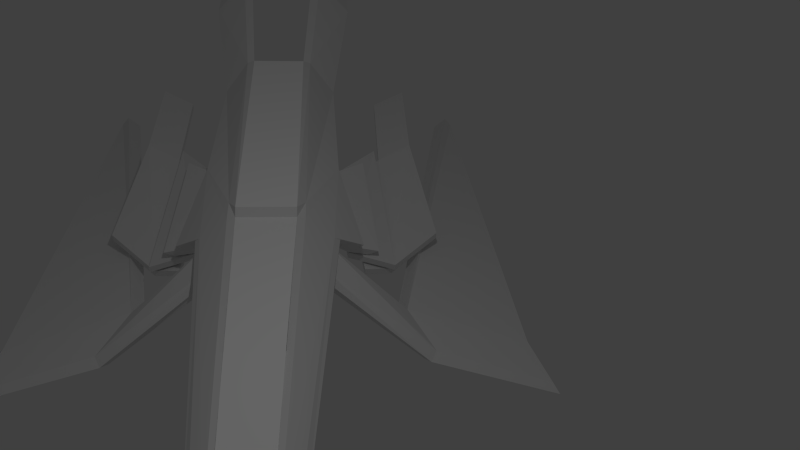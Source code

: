 # Source: cruiser.blend  (saved by Blender 2.66.1; exported with 4.5.12 LTS)
import bpy
from mathutils import Matrix  # noqa: F401  (used for matrix-valued properties, if any)

bpy.ops.wm.read_factory_settings(use_empty=True)
scene = bpy.context.scene
scene.name = 'Scene'

# ---- collections
col_collection_1 = bpy.data.collections.new('Collection 1'); scene.collection.children.link(col_collection_1)

# ---- materials (node trees are filled in below, after node groups)
mat_material = bpy.data.materials.new('Material')
mat_material.alpha_threshold = 0.0
mat_material.use_transparent_shadow = False
mat_material.roughness = 0.5
mat_material.line_color = (0.0, 0.0, 0.0, 1.0)
mat_hull = bpy.data.materials.new('Hull')
mat_hull.alpha_threshold = 0.0
mat_hull.use_transparent_shadow = False
mat_hull.preview_render_type = 'FLAT'
mat_hull.diffuse_color = (1.0, 1.0, 1.0, 1.0)
mat_hull.roughness = 0.5
mat_hull.line_color = (0.0, 0.0, 0.0, 1.0)
mat_camo = bpy.data.materials.new('Camo')
mat_camo.alpha_threshold = 0.0
mat_camo.use_transparent_shadow = False
mat_camo.preview_render_type = 'CUBE'
mat_camo.roughness = 0.5
mat_camo.line_color = (0.0, 0.0, 0.0, 1.0)
mat_glass = bpy.data.materials.new('glass')
mat_glass.alpha_threshold = 0.0
mat_glass.use_transparent_shadow = False
mat_glass.preview_render_type = 'CUBE'
mat_glass.roughness = 0.5
mat_glass.line_color = (0.0, 0.0, 0.0, 1.0)
mat_stipe = bpy.data.materials.new('Stipe')
mat_stipe.alpha_threshold = 0.0
mat_stipe.use_transparent_shadow = False
mat_stipe.preview_render_type = 'CUBE'
mat_stipe.roughness = 0.5
mat_stipe.line_color = (0.0, 0.0, 0.0, 1.0)

# ---- material node trees

# ---- world
world_world = bpy.data.worlds.new('World'); scene.world = world_world
world_world.color = (0.05088, 0.05088, 0.05088)
world_world.use_sun_shadow = False
world_world.sun_shadow_jitter_overblur = 0.0
world_world.cycles.sampling_method = 'MANUAL'
world_world.cycles.sample_map_resolution = 256

# ---- cameras
cam_camera = bpy.data.cameras.new('Camera')
cam_camera.clip_end = 100.0
cam_camera.lens = 35.0
cam_camera.sensor_width = 32.0
cam_camera.sensor_height = 18.0
cam_camera.ortho_scale = 7.314
cam_camera.dof.focus_distance = 0.0
cam_camera.dof.aperture_fstop = 128.0

# ---- lights
light_lamp = bpy.data.lights.new('Lamp', 'POINT')
light_lamp.transmission_factor = 0.0
light_lamp.cutoff_distance = 30.0
light_lamp.energy = 100.0
light_lamp.shadow_buffer_clip_start = 1.001
light_lamp.shadow_soft_size = 0.1
light_lamp.shadow_maximum_resolution = 0.006
light_lamp.use_absolute_resolution = True
light_lamp.cycles.use_multiple_importance_sampling = False

# ---- meshes
me_cube = bpy.data.meshes.new('Cube')
me_cube.from_pydata([(1.836, 0.1089, -0.06528), (-0.1908, 0.1542, -0.1318), (1.836, 0.1089, 0.06528), (-0.1908, 0.1542, 0.1318), (1.836, 0.1919, 3.553e-15), (-0.1908, 0.3001, 2.732e-15), (2.233, 0.05956, -0.03831), (2.233, 0.05956, 0.03831), (2.233, 0.09352, 8.987e-08), (2.357, 0.05956, -0.03831), (2.357, 0.04364, 0.03022), (2.357, 0.09352, -3.316e-08), (0.8228, 0.1315, 0.1072), (2.229, 0.06014, -0.03824), (2.233, 0.08526, -0.06667), (2.233, 0.1553, -0.06616), (2.357, 0.08526, -0.06667), (2.357, 0.1553, -0.06616), (2.234, 0.02978, -0.005392), (2.357, 0.02978, -0.005392), (-1.895, 0.1542, -0.1318), (-1.895, 0.3001, -1.181e-06), (-1.895, 0.1542, 0.2016), (-0.2293, 0.1542, 0.1632), (-0.1908, 0.1542, 0.1318), (-0.1908, 0.3001, 2.732e-15), (-1.895, 0.3001, -1.181e-06), (-0.1904, 0.1967, 0.1245), (-0.1904, 0.3426, 0.02404), (-1.895, 0.3426, 0.02403), (-1.895, 0.1967, 0.1907), (-0.3313, 0.1967, 0.132), (1.753, 0.1117, 0.07626), (1.753, 0.1846, 0.01816), (1.753, 0.1342, 0.07303), (1.753, 0.1927, 0.02876), (-2.726, 0.392, 0.1834), (-2.726, 0.2014, 0.385), (-2.725, 0.4475, 0.2074), (-2.725, 0.2569, 0.3742), (-3.896, 0.369, 0.2622), (-4.303, 0.267, 0.3798), (-3.895, 0.4212, 0.2862), (-4.302, 0.3405, 0.369), (-0.3479, 0.4379, -0.1308), (-0.3474, 0.4999, -0.1067), (-0.8891, 0.3233, 0.004501), (-0.8886, 0.3691, 0.02854), (-0.3206, 0.3141, -0.08243), (-0.3201, 0.3586, -0.06249), (-0.8453, 0.282, -0.01709), (-0.8448, 0.3177, 0.0008549), (-0.4128, 0.415, -0.1828), (-0.4123, 0.4658, -0.1587), (-0.9823, 0.3247, -0.05499), (-0.9818, 0.3644, -0.03089), (-0.4437, 0.5283, -0.2171), (-0.4432, 0.5893, -0.1972), (-1.163, 0.4626, -0.08931), (-1.163, 0.5152, -0.06938), (-0.4138, 0.4151, -0.1863), (-0.9833, 0.3248, -0.05851), (-0.4446, 0.6817, -0.28), (-1.491, 0.597, -0.1521), (-0.4233, 0.4162, -0.2215), (-0.9928, 0.3259, -0.09368), (-0.4542, 0.6831, -0.3151), (-1.501, 0.5984, -0.1873), (-0.4744, 0.6628, -0.3183), (-1.495, 0.6283, -0.2106), (-0.8376, 0.9546, -0.3187), (-1.654, 0.8363, -0.1908), (-0.4818, 0.6636, -0.3538), (-1.503, 0.6293, -0.2461), (-0.8451, 0.9553, -0.3541), (-1.661, 0.837, -0.2263), (-0.4, 0.512, -0.2764), (-1.072, 0.401, -0.144), (-0.4075, 0.5126, -0.3118), (-1.079, 0.4016, -0.1795), (-2.284, 0.6283, -0.2106), (-2.442, 0.8363, -0.1908), (-2.291, 0.6293, -0.2461), (-2.45, 0.837, -0.2263), (-0.222, 0.3288, -0.02744), (-0.2215, 0.3713, -0.003407), (1.755, 0.2216, -0.02513), (1.755, 0.2162, -0.003757), (0.8228, 0.1315, -0.09856), (-0.01659, 0.246, 3.143e-15), (-0.1908, 0.2272, -0.06591), (-0.01659, 0.1888, -0.04928), (-0.1072, 0.7335, -0.3284), (0.2121, 0.8676, -0.3515), (-0.1072, 0.6714, -0.3877), (0.2121, 0.8061, -0.3959), (0.02152, 1.393, -0.446), (0.3408, 1.478, -0.4564), (0.02152, 1.292, -0.5053), (0.3408, 1.416, -0.4904), (-2.869, 1.22, -0.5492), (-2.869, 1.141, -0.6085), (-2.848, 1.264, -0.5871), (-2.848, 1.185, -0.6464), (2.233, 0.02978, -0.02393), (2.233, 0.02978, 0.01437), (2.233, 0.04676, -0.00478), (2.231, 0.03007, -0.0239), (0.4531, 0.02978, -0.02393), (0.4531, 0.02978, 0.01437), (0.4531, 0.04676, -0.00478), (0.451, 0.03007, -0.0239), (-1.895, 0.0131, -0.1318), (-1.895, 0.0131, 0.2016), (-0.2293, 0.0131, 0.1632), (-0.1908, 0.01309, -0.1318), (-0.1908, 0.0137, 0.1318), (0.8228, 0.01111, -0.09856), (1.836, 0.007713, -0.06528), (0.4531, 0.01224, 0.01437), (0.451, 0.01253, -0.0239), (2.231, 0.01253, -0.0239), (2.233, 0.01224, 0.01437), (2.229, 0.01241, -0.03824), (2.234, 0.02978, -0.005392), (2.357, 0.02978, -0.005392), (2.234, 0.01005, -0.005392), (2.357, 0.01005, -0.005392), (2.357, 0.0123, 0.03022), (2.357, 0.01005, -0.005392), (2.233, 0.01128, 0.03831), (1.836, 0.01387, 0.06528), (0.8228, 0.009346, 0.1072), (-1.975, 0.1542, 0.1009), (-1.975, 0.0131, 0.1009), (-1.975, 0.1542, -0.01931), (-1.975, 0.0131, -0.01931), (0.006032, 0.2174, -0.02464), (0.2704, 0.8369, -0.3737), (0.3991, 1.51, -0.4828), (0.02152, 1.392, -0.4903), (-2.848, 1.267, -0.6314)], [(3, 12), (5, 21), (21, 26), (21, 25)], [(91, 88, 1, 90), (4, 2, 7, 8), (9, 6, 14, 16), (8, 7, 10, 11), (18, 6, 9, 19), (14, 15, 17, 16), (6, 8, 15, 14), (11, 9, 16, 17), (8, 11, 17, 15), (23, 31, 30, 22), (3, 5, 25, 24), (22, 30, 39, 37), (46, 26, 29, 47), (27, 24, 32, 34), (31, 23, 3, 27), (32, 33, 35, 34), (24, 25, 33, 32), (28, 27, 34, 35), (28, 35, 87, 85), (36, 37, 41, 40), (38, 36, 40, 42), (30, 29, 38, 39), (21, 22, 37, 36), (29, 21, 36, 38), (39, 38, 42, 43), (37, 39, 43, 41), (42, 40, 41, 43), (25, 44, 45, 28), (46, 44, 25), (50, 48, 49, 51), (54, 50, 51, 55), (48, 52, 53, 49), (54, 55, 59, 58), (55, 51, 49, 53), (50, 54, 52, 48), (44, 46, 47, 45), (56, 58, 59, 57), (53, 52, 56, 57), (55, 53, 57, 59), (63, 61, 60, 62), (54, 58, 56, 52), (63, 62, 66, 67), (62, 60, 64, 66), (60, 61, 65, 64), (61, 63, 67, 65), (73, 69, 80, 82), (71, 69, 68, 70), (65, 67, 66, 64), (72, 73, 75, 74), (71, 70, 74, 75), (70, 68, 72, 74), (69, 71, 81, 80), (76, 77, 79, 78), (69, 73, 79, 77), (73, 72, 78, 79), (72, 68, 76, 78), (68, 69, 77, 76), (80, 81, 83, 82), (71, 75, 83, 81), (75, 73, 82, 83), (84, 85, 87, 86), (33, 25, 84, 86), (25, 28, 85, 84), (35, 33, 86, 87), (91, 90, 94, 95), (95, 94, 98, 99), (5, 89, 93, 92), (90, 5, 92, 94), (137, 91, 95, 138), (139, 99, 98, 140), (138, 95, 99, 139), (92, 96, 102, 100), (92, 93, 97, 96), (101, 100, 102, 141, 103), (94, 92, 100, 101), (140, 98, 103, 141), (98, 94, 101, 103), (8, 106, 107, 13), (7, 8, 106, 105), (13, 6, 104, 107), (105, 109, 110, 106), (106, 110, 111, 107), (107, 104, 108, 111), (20, 135, 133, 22, 21), (9, 11, 10, 19), (29, 30, 31, 47), (5, 46, 25), (28, 45, 47), (27, 28, 47, 31), (1, 20, 26, 5), (5, 26, 46), (0, 88, 89, 4), (88, 91, 137, 89), (0, 4, 8, 13), (2, 4, 89, 12), (109, 111, 110), (135, 20, 112, 136), (23, 22, 113, 114), (20, 1, 115, 112), (3, 23, 114, 116), (1, 88, 117, 115), (88, 0, 118, 117), (109, 119, 120, 111), (107, 111, 120, 121), (105, 109, 119, 122), (0, 13, 123, 118), (13, 107, 121, 123), (6, 13, 8), (18, 19, 125, 124), (124, 125, 127, 126), (19, 10, 128, 129), (10, 7, 130, 128), (7, 2, 131, 130), (2, 12, 132, 131), (12, 24, 116, 132), (22, 133, 134, 113), (133, 135, 136, 134), (89, 137, 138, 93), (97, 139, 140, 96), (93, 138, 139, 97), (96, 140, 141, 102)])
me_cube.polygons.foreach_set('material_index', [1, 1, 2, 2, 2, 2, 2, 2, 2, 4, 2, 4, 4, 4, 3, 2, 2, 2, 4, 2, 4, 2, 2, 4, 2, 4, 4, 4, 2, 2, 2, 2, 2, 2, 2, 4, 2, 2, 2, 2, 2, 2, 2, 2, 2, 2, 2, 2, 2, 2, 2, 2, 2, 2, 2, 2, 2, 2, 2, 2, 4, 2, 2, 2, 2, 2, 2, 2, 2, 2, 2, 2, 2, 2, 2, 2, 2, 1, 2, 2, 1, 2, 2, 1, 2, 2, 2, 2, 2, 1, 2, 1, 1, 1, 1, 2, 1, 1, 1, 3, 1, 1, 2, 2, 1, 1, 1, 2, 2, 2, 2, 2, 1, 1, 1, 1, 1, 2, 2, 2, 2])
_uv = me_cube.uv_layers.new(name='UVMap')
_uv.uv.foreach_set('vector', [0.5452, 0.08288, 0.7054, 0.09982, 0.5037, 0.1044, 0.5025, 0.08093, 0.8976, 0.08713, 0.9019, 0.0635, 0.9959, 0.08245, 0.9929, 0.09486, 0.2654, 0.2474, 0.2712, 0.2276, 0.2717, 0.2414, 0.2692, 0.2455, 0.2958, 0.238, 0.3021, 0.2538, 0.2674, 0.2615, 0.2709, 0.2517, 0.2617, 0.225, 0.2712, 0.2276, 0.2654, 0.2474, 0.2558, 0.2564, 0.2717, 0.2414, 0.2724, 0.2445, 0.2713, 0.2457, 0.2692, 0.2455, 0.2712, 0.2276, 0.2958, 0.238, 0.2724, 0.2445, 0.2717, 0.2414, 0.2709, 0.2517, 0.2654, 0.2474, 0.2692, 0.2455, 0.2713, 0.2457, 0.2958, 0.238, 0.2709, 0.2517, 0.2713, 0.2457, 0.2724, 0.2445, 0.0, 0.0, 0.0, 0.0, 0.0, 0.0, 0.0, 0.0, 0.0, 0.0, 0.0, 0.0, 0.0, 0.0, 0.0, 0.0, 0.0, 0.0, 0.0, 0.0, 0.0, 0.0, 0.0, 0.0, 0.0, 0.0, 0.0, 0.0, 0.0, 0.0, 0.0, 0.0, 0.0, 0.0, 0.0, 0.0, 0.0, 0.0, 0.0, 0.0, 0.622, 7.885e-05, 0.2431, 0.3587, 0.01752, 0.3525, 7.885e-05, 0.1574, 0.0, 0.0, 0.0, 0.0, 0.0, 0.0, 0.0, 0.0, 0.0, 0.0, 0.0, 0.0, 0.0, 0.0, 0.0, 0.0, 0.7574, 0.05311, 0.7571, 0.02135, 0.9999, 9.386e-05, 0.9994, 0.03175, 0.0, 0.0, 0.0, 0.0, 0.0, 0.0, 0.0, 0.0, 0.2892, 0.1749, 0.2832, 0.2249, 9.386e-05, 0.1822, 0.07677, 0.1629, 0.0, 0.0, 0.0, 0.0, 0.0, 0.0, 0.0, 0.0, 0.4513, 0.01745, 0.4517, 0.05716, 0.2985, 0.04646, 0.2994, 0.001071, 0.4443, 0.1802, 0.4378, 0.2248, 0.2832, 0.2249, 0.2892, 0.1749, 0.0, 0.0, 0.0, 0.0, 0.0, 0.0, 0.0, 0.0, 0.2994, 0.001071, 0.2985, 0.04646, 0.08897, 0.02969, 9.386e-05, 9.467e-05, 0.0, 0.0, 0.0, 0.0, 0.0, 0.0, 0.0, 0.0, 0.0, 0.0, 0.0, 0.0, 0.0, 0.0, 0.0, 0.0, 0.0, 0.0, 0.0, 0.0, 0.0, 0.0, 0.0, 0.0, 0.0, 0.0, 0.0, 0.0, 0.0, 0.0, 0.1898, 0.1149, 0.1951, 0.1943, 0.1879, 0.1971, 0.171, 0.1176, 0.0, 0.0, 0.0, 0.0, 0.0, 0.0, 0.0, 0.0, 0.1951, 0.1943, 0.2299, 0.2944, 0.1715, 0.2671, 0.1879, 0.1971, 9.386e-05, 0.2878, 0.009645, 0.2856, 0.03531, 0.3158, 0.03004, 0.326, 0.134, 0.08527, 0.171, 0.1176, 0.1879, 0.1971, 0.1715, 0.2671, 0.1898, 0.1149, 0.2231, 0.06911, 0.2299, 0.2944, 0.1951, 0.1943, 0.0, 0.0, 0.0, 0.0, 0.0, 0.0, 0.0, 0.0, 0.1247, 0.2765, 4.902e-05, 0.08392, 0.02611, 0.06911, 0.129, 0.2493, 0.1715, 0.2671, 0.2299, 0.2944, 0.1247, 0.2765, 0.129, 0.2493, 0.134, 0.08527, 0.1715, 0.2671, 0.129, 0.2493, 0.02611, 0.06911, 0.0, 0.0, 0.0, 0.0, 0.0, 0.0, 0.0, 0.0, 0.0, 0.0, 0.0, 0.0, 0.0, 0.0, 0.0, 0.0, 0.0, 0.0, 0.0, 0.0, 0.0, 0.0, 0.0, 0.0, 0.0, 0.0, 0.0, 0.0, 0.0, 0.0, 0.0, 0.0, 0.0, 0.0, 0.0, 0.0, 0.0, 0.0, 0.0, 0.0, 0.0, 0.0, 0.0, 0.0, 0.0, 0.0, 0.0, 0.0, 0.599, 0.04017, 0.6022, 0.01141, 0.1455, 0.006031, 0.1391, 0.0423, 0.524, 0.04807, 0.6022, 0.01141, 0.9354, 0.04968, 0.8026, 0.06901, 0.0, 0.0, 0.0, 0.0, 0.0, 0.0, 0.0, 0.0, 0.9276, 0.028, 0.599, 0.04017, 0.5221, 4.902e-05, 0.8026, 0.0003043, 0.524, 0.04807, 0.8026, 0.06901, 0.8026, 0.0003043, 0.5221, 4.902e-05, 0.0, 0.0, 0.0, 0.0, 0.0, 0.0, 0.0, 0.0, 0.6022, 0.01141, 0.524, 0.04807, 0.02551, 0.04009, 0.1455, 0.006031, 1.0, 0.03584, 0.7465, 0.01292, 0.7427, 0.04457, 0.9747, 0.04943, 0.6022, 0.01141, 0.599, 0.04017, 0.7427, 0.04457, 0.7465, 0.01292, 0.599, 0.04017, 0.9276, 0.028, 0.9747, 0.04943, 0.7427, 0.04457, 0.9276, 0.028, 0.9354, 0.04968, 1.0, 0.03584, 0.9747, 0.04943, 0.9354, 0.04968, 0.6022, 0.01141, 0.7465, 0.01292, 1.0, 0.03584, 0.1455, 0.006031, 0.02551, 0.04009, 4.902e-05, 0.005874, 0.1391, 0.0423, 0.524, 0.04807, 0.5221, 4.902e-05, 4.902e-05, 0.005874, 0.02551, 0.04009, 0.5221, 4.902e-05, 0.599, 0.04017, 0.1391, 0.0423, 4.902e-05, 0.005874, 0.0, 0.0, 0.0, 0.0, 0.0, 0.0, 0.0, 0.0, 0.0, 0.0, 0.0, 0.0, 0.0, 0.0, 0.0, 0.0, 0.0, 0.0, 0.0, 0.0, 0.0, 0.0, 0.0, 0.0, 0.0, 0.0, 0.0, 0.0, 0.0, 0.0, 0.0, 0.0, 0.8254, 0.1311, 0.8269, 0.1427, 0.7914, 0.1501, 0.8014, 0.1314, 0.05657, 0.4787, 8.917e-05, 8.917e-05, 0.7954, 0.4139, 0.3728, 0.5515, 0.8262, 0.09732, 0.8249, 0.109, 0.8045, 0.1098, 0.7914, 0.09041, 0.0, 0.0, 0.0, 0.0, 0.0, 0.0, 0.0, 0.0, 0.05743, 0.1185, 4.908e-05, 4.908e-05, 0.9301, 0.0009193, 0.9992, 0.1185, 0.3806, 0.5816, 0.3728, 0.5515, 0.7954, 0.4139, 0.7658, 0.6218, 0.07796, 0.5347, 0.05657, 0.4787, 0.3728, 0.5515, 0.3806, 0.5816, 0.7914, 0.09041, 0.8219, 0.1627, 0.0235, 0.1171, 9.386e-05, 0.1211, 8.921e-05, 0.9999, 0.08386, 0.5927, 0.3916, 0.6115, 0.7554, 0.6895, 0.0188, 0.1201, 9.386e-05, 0.1211, 0.0235, 0.1171, 0.02901, 0.1135, 0.03373, 0.1184, 0.7914, 0.1501, 0.7914, 0.09041, 9.386e-05, 0.1211, 0.0188, 0.1201, 0.825, 0.121, 0.8201, 0.09031, 0.03373, 0.1184, 0.02901, 0.1135, 0.8201, 0.09031, 0.7914, 0.1501, 0.0188, 0.1201, 0.03373, 0.1184, 0.9929, 0.09486, 0.9996, 0.1061, 0.997, 0.1129, 0.9906, 0.1076, 0.0, 0.0, 0.0, 0.0, 0.0, 0.0, 0.0, 0.0, 0.0, 0.0, 0.0, 0.0, 0.0, 0.0, 0.0, 0.0, 0.1021, 0.1506, 0.001546, 0.1506, 4.221e-05, 0.1635, 0.1006, 0.1635, 0.0, 0.0, 0.0, 0.0, 0.0, 0.0, 0.0, 0.0, 0.0, 0.0, 0.0, 0.0, 0.0, 0.0, 0.0, 0.0, 0.2938, 0.1087, 0.2682, 0.1113, 0.2475, 0.1096, 0.2246, 0.1021, 0.2672, 0.07981, 0.2654, 0.2474, 0.2709, 0.2517, 0.2674, 0.2615, 0.2558, 0.2564, 0.4517, 0.05716, 0.4513, 0.01745, 0.7318, 0.02082, 0.6322, 0.05773, 0.0, 0.0, 0.0, 0.0, 0.0, 0.0, 0.7574, 0.05311, 0.7297, 0.09012, 0.6322, 0.05773, 0.7571, 0.02135, 0.7574, 0.05311, 0.6322, 0.05773, 0.7318, 0.02082, 0.5037, 0.1044, 0.2938, 0.1087, 0.293, 0.08108, 0.5029, 0.07679, 0.0, 0.0, 0.0, 0.0, 0.0, 0.0, 0.8985, 0.1113, 0.7054, 0.09982, 0.546, 0.06188, 0.8976, 0.08713, 0.7054, 0.09982, 0.5452, 0.08288, 0.5393, 0.07215, 0.546, 0.06188, 0.8985, 0.1113, 0.8976, 0.08713, 0.9929, 0.09486, 0.9906, 0.1076, 0.9019, 0.0635, 0.8976, 0.08713, 0.546, 0.06188, 0.7163, 0.04642, 0.0, 0.0, 0.0, 0.0, 0.0, 0.0, 0.2682, 0.1113, 0.2938, 0.1087, 0.2951, 0.1362, 0.2683, 0.1374, 0.006927, 0.04427, 0.2246, 0.1021, 0.2177, 0.1308, 4.221e-05, 0.07299, 0.2938, 0.1087, 0.5037, 0.1044, 0.505, 0.1319, 0.2951, 0.1362, 0.01752, 0.3525, 0.2431, 0.3587, 0.2255, 0.9999, 7.893e-05, 0.991, 0.5037, 0.1044, 0.7054, 0.09982, 0.7055, 0.126, 0.505, 0.1319, 0.7054, 0.09982, 0.8985, 0.1113, 0.9006, 0.1374, 0.7055, 0.126, 0.0, 0.0, 0.0, 0.0, 0.0, 0.0, 0.0, 0.0, 0.0, 0.0, 0.0, 0.0, 0.0, 0.0, 0.0, 0.0, 0.1021, 0.1506, 0.001546, 0.1506, 0.0006911, 0.1375, 0.1012, 0.1375, 0.8985, 0.1113, 0.9906, 0.1076, 0.995, 0.1192, 0.9006, 0.1374, 0.9906, 0.1076, 0.997, 0.1129, 0.9988, 0.1177, 0.995, 0.1192, 0.0, 0.0, 0.0, 0.0, 0.0, 0.0, 0.0, 0.0, 0.0, 0.0, 0.0, 0.0, 0.0, 0.0, 0.2511, 0.2707, 0.2734, 0.2707, 0.2734, 0.2743, 0.2511, 0.2743, 0.2558, 0.2564, 0.2674, 0.2615, 0.2631, 0.2705, 0.2511, 0.2627, 0.2674, 0.2615, 0.3021, 0.2538, 0.3032, 0.2705, 0.2631, 0.2705, 0.9959, 0.08245, 0.9019, 0.0635, 0.9069, 0.04044, 1.0, 0.07027, 0.9019, 0.0635, 0.7163, 0.04642, 0.7194, 0.0218, 0.9069, 0.04044, 0.7163, 0.04642, 0.5285, 0.02599, 0.5319, 4.221e-05, 0.7194, 0.0218, 0.2246, 0.1021, 0.2475, 0.1096, 0.2441, 0.1361, 0.2177, 0.1308, 0.2475, 0.1096, 0.2682, 0.1113, 0.2683, 0.1374, 0.2441, 0.1361, 0.06902, 0.241, 0.05743, 0.1185, 0.9992, 0.1185, 1.0, 0.241, 0.3916, 0.6115, 0.3806, 0.5816, 0.7658, 0.6218, 0.7554, 0.6895, 0.08386, 0.5927, 0.07796, 0.5347, 0.3806, 0.5816, 0.3916, 0.6115, 0.8219, 0.1627, 0.825, 0.121, 0.02901, 0.1135, 0.0235, 0.1171])
me_cube.materials.append(mat_material)
me_cube.materials.append(mat_hull)
me_cube.materials.append(mat_camo)
me_cube.materials.append(mat_glass)
me_cube.materials.append(mat_stipe)
me_cube.use_remesh_preserve_volume = False
me_cube.use_remesh_preserve_attributes = False
me_cube.use_mirror_vertex_groups = False
me_cube.update()

# ---- objects
ob_cube = bpy.data.objects.new('Cube', me_cube)
ob_lamp = bpy.data.objects.new('Lamp', light_lamp)
ob_camera = bpy.data.objects.new('Camera', cam_camera)

# ---- transforms, parenting, visibility, modifiers, constraints
ob_cube.location = (1.764, 0.0, 0.0)
ob_cube.scale = (1.994, 2.234, 2.79)
ob_cube.lock_rotations_4d = False
ob_cube.empty_display_type = 'ARROWS'
ob_cube.lineart.crease_threshold = 0.0
_m = ob_cube.modifiers.new('Mirror', 'MIRROR')
_m.use_axis = (False, True, False)
_m.merge_threshold = 0.03
ob_lamp.location = (4.076, 1.005, 5.904)
ob_lamp.rotation_euler = (0.6503, 0.05522, 1.866)
ob_lamp.lock_rotations_4d = False
ob_lamp.empty_display_type = 'ARROWS'
ob_lamp.color = (0.0, 0.0, 0.0, 0.0)
ob_lamp.lineart.crease_threshold = 0.0
ob_camera.location = (9.272, 0.737, 6.347)
ob_camera.rotation_euler = (0.9141, -0.04265, 1.506)
ob_camera.lock_rotations_4d = False
ob_camera.empty_display_type = 'ARROWS'
ob_camera.color = (0.0, 0.0, 0.0, 0.0)
ob_camera.display_type = 'WIRE'
ob_camera.lineart.crease_threshold = 0.0

# ---- collection membership
col_collection_1.objects.link(ob_cube)
col_collection_1.objects.link(ob_lamp)
col_collection_1.objects.link(ob_camera)

# ---- scene / render settings (as saved in the file)
scene.camera = ob_camera
scene.frame_start = 1; scene.frame_end = 250; scene.frame_set(4)
scene.render.engine = 'BLENDER_EEVEE_NEXT'
scene.render.image_settings.color_mode = 'RGB'
scene.render.image_settings.compression = 90
scene.render.resolution_percentage = 50
scene.render.dither_intensity = 0.0
scene.render.bake_margin = 2
scene.cycles.use_denoising = False
scene.cycles.samples = 10
scene.cycles.sampling_pattern = 'TABULATED_SOBOL'
scene.cycles.light_sampling_threshold = 0.0
scene.cycles.use_adaptive_sampling = False
scene.cycles.use_light_tree = False
scene.cycles.blur_glossy = 0.0
scene.cycles.volume_bounces = 1
scene.cycles.pixel_filter_type = 'GAUSSIAN'
scene.cycles.sample_clamp_indirect = 0.0
scene.view_settings.view_transform = 'Standard'
bpy.context.view_layer.update()
